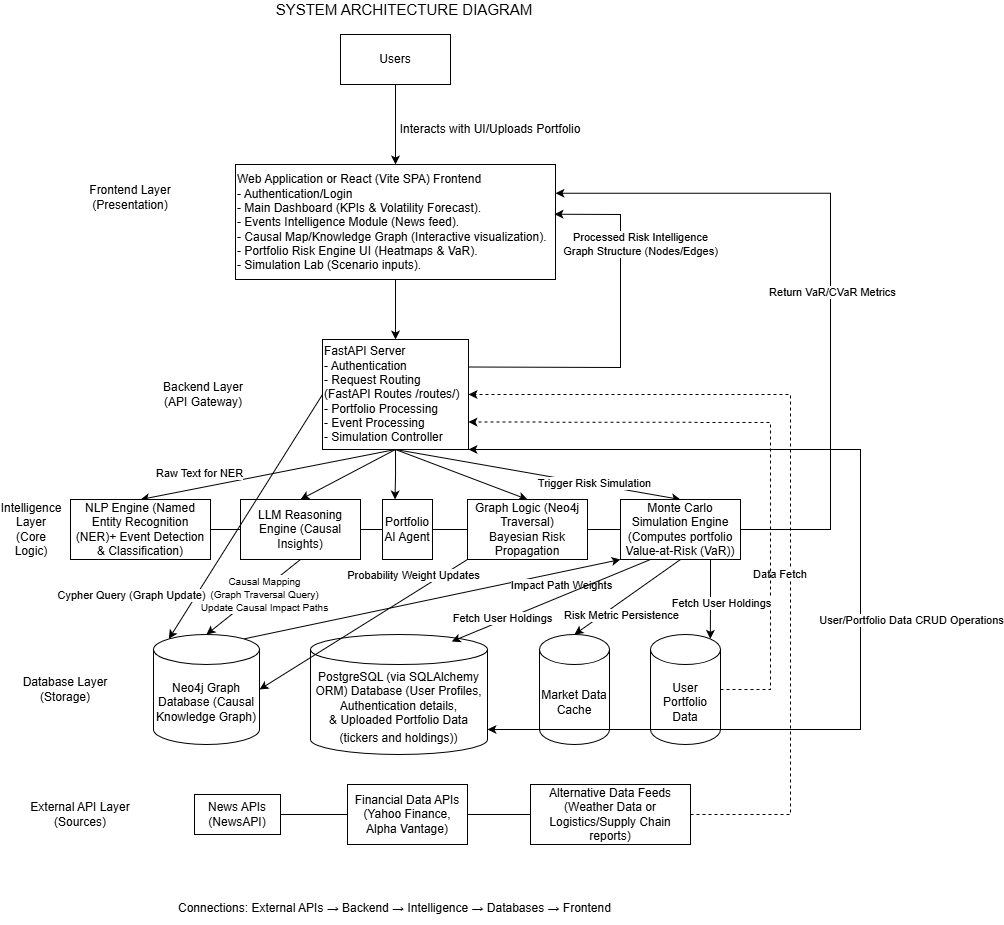

The diagram above was exported from draw.io. Its source (the exported page's mxGraphModel, read from the mxfile embedded in the PNG):
<mxGraphModel dx="1032" dy="663" grid="1" gridSize="10" guides="1" tooltips="1" connect="1" arrows="1" fold="1" page="1" pageScale="1" pageWidth="827" pageHeight="1169" math="0" shadow="0">
  <root>
    <mxCell id="0" />
    <mxCell id="1" parent="0" />
    <mxCell id="FUqFgM_a7g9kgxThyc4I-1" parent="1" style="text;html=1;whiteSpace=wrap;strokeColor=none;fillColor=none;align=center;verticalAlign=middle;rounded=0;" value="&lt;font style=&quot;font-size: 15px;&quot;&gt;SYSTEM ARCHITECTURE DIAGRAM&lt;/font&gt;" vertex="1">
      <mxGeometry height="10" width="270" x="279" y="30" as="geometry" />
    </mxCell>
    <mxCell id="FUqFgM_a7g9kgxThyc4I-2" parent="1" style="rounded=0;whiteSpace=wrap;html=1;" value="Users" vertex="1">
      <mxGeometry height="50" width="110" x="350" y="60" as="geometry" />
    </mxCell>
    <mxCell id="FUqFgM_a7g9kgxThyc4I-25" edge="1" parent="1" source="FUqFgM_a7g9kgxThyc4I-3" style="edgeStyle=none;rounded=0;orthogonalLoop=1;jettySize=auto;html=1;exitX=0.5;exitY=1;exitDx=0;exitDy=0;entryX=0.5;entryY=0;entryDx=0;entryDy=0;" target="FUqFgM_a7g9kgxThyc4I-5">
      <mxGeometry relative="1" as="geometry" />
    </mxCell>
    <mxCell id="FUqFgM_a7g9kgxThyc4I-3" parent="1" style="rounded=0;whiteSpace=wrap;html=1;align=left;" value="&lt;div style=&quot;&quot;&gt;&lt;span style=&quot;background-color: transparent; color: light-dark(rgb(0, 0, 0), rgb(255, 255, 255));&quot;&gt;Web Application or React (Vite SPA) Frontend&lt;/span&gt;&lt;/div&gt;&lt;div style=&quot;&quot;&gt;- Authentication/Login&lt;span style=&quot;background-color: transparent; color: light-dark(rgb(0, 0, 0), rgb(255, 255, 255));&quot;&gt;&lt;/span&gt;&lt;/div&gt;&lt;div style=&quot;&quot;&gt;&lt;span style=&quot;background-color: transparent; color: light-dark(rgb(0, 0, 0), rgb(255, 255, 255));&quot;&gt;&lt;div&gt;- Main Dashboard (KPIs &amp;amp; Volatility Forecast).&lt;/div&gt;&lt;div&gt;- Events Intelligence Module (News feed).&lt;/div&gt;&lt;div&gt;- Causal Map/Knowledge Graph (Interactive visualization).&lt;/div&gt;&lt;div&gt;- Portfolio Risk Engine UI (Heatmaps &amp;amp; VaR).&lt;/div&gt;&lt;div&gt;- Simulation Lab (Scenario inputs).&lt;/div&gt;&lt;/span&gt;&lt;/div&gt;" vertex="1">
      <mxGeometry height="115" width="320" x="245" y="190" as="geometry" />
    </mxCell>
    <mxCell id="FUqFgM_a7g9kgxThyc4I-4" parent="1" style="text;html=1;whiteSpace=wrap;strokeColor=none;fillColor=none;align=center;verticalAlign=middle;rounded=0;" value="Frontend Layer (Presentation)" vertex="1">
      <mxGeometry height="30" width="160" x="60" y="207.5" as="geometry" />
    </mxCell>
    <mxCell id="FUqFgM_a7g9kgxThyc4I-26" edge="1" parent="1" source="FUqFgM_a7g9kgxThyc4I-5" style="rounded=0;orthogonalLoop=1;jettySize=auto;html=1;exitX=0.5;exitY=1;exitDx=0;exitDy=0;entryX=0.5;entryY=0;entryDx=0;entryDy=0;" target="FUqFgM_a7g9kgxThyc4I-7">
      <mxGeometry relative="1" as="geometry" />
    </mxCell>
    <mxCell id="o-RDYjB5fG8fiCkkAOr7-19" connectable="0" parent="FUqFgM_a7g9kgxThyc4I-26" style="edgeLabel;html=1;align=center;verticalAlign=middle;resizable=0;points=[];" value="Raw Text for NER" vertex="1">
      <mxGeometry relative="1" x="-0.0184" y="-1" as="geometry">
        <mxPoint x="-71" as="offset" />
      </mxGeometry>
    </mxCell>
    <mxCell id="FUqFgM_a7g9kgxThyc4I-27" edge="1" parent="1" source="FUqFgM_a7g9kgxThyc4I-5" style="edgeStyle=none;rounded=0;orthogonalLoop=1;jettySize=auto;html=1;exitX=0.5;exitY=1;exitDx=0;exitDy=0;entryX=0.5;entryY=0;entryDx=0;entryDy=0;" target="FUqFgM_a7g9kgxThyc4I-8">
      <mxGeometry relative="1" as="geometry" />
    </mxCell>
    <mxCell id="FUqFgM_a7g9kgxThyc4I-30" edge="1" parent="1" source="FUqFgM_a7g9kgxThyc4I-5" style="rounded=0;orthogonalLoop=1;jettySize=auto;html=1;exitX=0.5;exitY=1;exitDx=0;exitDy=0;entryX=0.5;entryY=0;entryDx=0;entryDy=0;" target="FUqFgM_a7g9kgxThyc4I-9">
      <mxGeometry relative="1" as="geometry" />
    </mxCell>
    <mxCell id="FUqFgM_a7g9kgxThyc4I-31" edge="1" parent="1" source="FUqFgM_a7g9kgxThyc4I-5" style="edgeStyle=none;rounded=0;orthogonalLoop=1;jettySize=auto;html=1;exitX=0.5;exitY=1;exitDx=0;exitDy=0;entryX=0.5;entryY=0;entryDx=0;entryDy=0;" target="FUqFgM_a7g9kgxThyc4I-10">
      <mxGeometry relative="1" as="geometry" />
    </mxCell>
    <mxCell id="u1ssz7W5-ObStmGeAtGk-16" connectable="0" parent="FUqFgM_a7g9kgxThyc4I-31" style="edgeLabel;html=1;align=center;verticalAlign=middle;resizable=0;points=[];" value="Trigger Risk Simulation" vertex="1">
      <mxGeometry relative="1" x="0.3855" y="1" as="geometry">
        <mxPoint x="1" as="offset" />
      </mxGeometry>
    </mxCell>
    <mxCell id="0L4iuy6FrC38GfyGwg7h-3" edge="1" parent="1" source="FUqFgM_a7g9kgxThyc4I-5" style="edgeStyle=orthogonalEdgeStyle;rounded=0;orthogonalLoop=1;jettySize=auto;html=1;exitX=0.5;exitY=1;exitDx=0;exitDy=0;entryX=0.25;entryY=0;entryDx=0;entryDy=0;" target="0L4iuy6FrC38GfyGwg7h-1">
      <mxGeometry relative="1" as="geometry" />
    </mxCell>
    <mxCell id="FUqFgM_a7g9kgxThyc4I-5" parent="1" style="text;html=1;whiteSpace=wrap;strokeColor=default;fillColor=none;align=left;verticalAlign=middle;rounded=0;" value="FastAPI Server&lt;br&gt;- Authentication&lt;div&gt;- Request Routing (FastAPI Routes /routes/)&lt;br&gt;- Portfolio Processing&lt;br&gt;- Event Processing&lt;br&gt;- Simulation Controller&lt;/div&gt;" vertex="1">
      <mxGeometry height="110" width="146" x="332" y="365" as="geometry" />
    </mxCell>
    <mxCell id="FUqFgM_a7g9kgxThyc4I-6" parent="1" style="text;html=1;whiteSpace=wrap;strokeColor=none;fillColor=none;align=center;verticalAlign=middle;rounded=0;" value="Backend Layer (API Gateway)" vertex="1">
      <mxGeometry height="40" width="100" x="163" y="400" as="geometry" />
    </mxCell>
    <mxCell id="o-RDYjB5fG8fiCkkAOr7-29" edge="1" parent="1" source="FUqFgM_a7g9kgxThyc4I-7" style="edgeStyle=none;rounded=0;orthogonalLoop=1;jettySize=auto;html=1;exitX=1;exitY=0.5;exitDx=0;exitDy=0;entryX=0;entryY=0.5;entryDx=0;entryDy=0;endArrow=none;endFill=0;" target="FUqFgM_a7g9kgxThyc4I-8">
      <mxGeometry relative="1" as="geometry" />
    </mxCell>
    <mxCell id="FUqFgM_a7g9kgxThyc4I-7" parent="1" style="rounded=0;whiteSpace=wrap;html=1;" value="NLP Engine (Named Entity Recognition (NER)+ Event Detection &amp;amp; Classification)" vertex="1">
      <mxGeometry height="60" width="140" x="80" y="525" as="geometry" />
    </mxCell>
    <mxCell id="o-RDYjB5fG8fiCkkAOr7-37" edge="1" parent="1" source="FUqFgM_a7g9kgxThyc4I-8" style="edgeStyle=none;rounded=0;orthogonalLoop=1;jettySize=auto;html=1;exitX=1;exitY=0.5;exitDx=0;exitDy=0;entryX=0;entryY=0.5;entryDx=0;entryDy=0;endArrow=none;endFill=0;" target="FUqFgM_a7g9kgxThyc4I-9">
      <mxGeometry relative="1" as="geometry" />
    </mxCell>
    <mxCell id="FUqFgM_a7g9kgxThyc4I-8" parent="1" style="rounded=0;whiteSpace=wrap;html=1;" value="LLM Reasoning Engine (Causal Insights)" vertex="1">
      <mxGeometry height="60" width="120" x="250" y="525" as="geometry" />
    </mxCell>
    <mxCell id="o-RDYjB5fG8fiCkkAOr7-38" edge="1" parent="1" source="FUqFgM_a7g9kgxThyc4I-9" style="edgeStyle=none;rounded=0;orthogonalLoop=1;jettySize=auto;html=1;exitX=1;exitY=0.5;exitDx=0;exitDy=0;entryX=0;entryY=0.5;entryDx=0;entryDy=0;endArrow=none;endFill=0;" target="FUqFgM_a7g9kgxThyc4I-10">
      <mxGeometry relative="1" as="geometry" />
    </mxCell>
    <mxCell id="FUqFgM_a7g9kgxThyc4I-9" parent="1" style="rounded=0;whiteSpace=wrap;html=1;" value="Graph Logic (Neo4j Traversal)&lt;div&gt;Bayesian Risk Propagation&lt;/div&gt;" vertex="1">
      <mxGeometry height="60" width="120" x="477" y="525" as="geometry" />
    </mxCell>
    <mxCell id="u1ssz7W5-ObStmGeAtGk-17" edge="1" parent="1" source="FUqFgM_a7g9kgxThyc4I-10" style="edgeStyle=orthogonalEdgeStyle;rounded=0;orthogonalLoop=1;jettySize=auto;html=1;exitX=1;exitY=0.5;exitDx=0;exitDy=0;entryX=1;entryY=0.25;entryDx=0;entryDy=0;" target="FUqFgM_a7g9kgxThyc4I-3">
      <mxGeometry relative="1" as="geometry">
        <Array as="points">
          <mxPoint x="840" y="555" />
          <mxPoint x="840" y="219" />
        </Array>
      </mxGeometry>
    </mxCell>
    <mxCell id="u1ssz7W5-ObStmGeAtGk-18" connectable="0" parent="u1ssz7W5-ObStmGeAtGk-17" style="edgeLabel;html=1;align=center;verticalAlign=middle;resizable=0;points=[];" value="Return VaR/CVaR Metrics" vertex="1">
      <mxGeometry relative="1" x="-0.0665" y="-1" as="geometry">
        <mxPoint y="-1" as="offset" />
      </mxGeometry>
    </mxCell>
    <mxCell id="FUqFgM_a7g9kgxThyc4I-10" parent="1" style="rounded=0;whiteSpace=wrap;html=1;" value="Monte Carlo Simulation Engine (&lt;span data-path-to-node=&quot;10,1,1,3,1,0&quot;&gt;Computes portfolio Value-at-Risk (VaR))&lt;/span&gt;" vertex="1">
      <mxGeometry height="60" width="120" x="630" y="525" as="geometry" />
    </mxCell>
    <mxCell id="FUqFgM_a7g9kgxThyc4I-11" parent="1" style="text;html=1;whiteSpace=wrap;strokeColor=none;fillColor=none;align=center;verticalAlign=middle;rounded=0;" value="Intelligence Layer (Core Logic)" vertex="1">
      <mxGeometry height="30" x="40" y="540" as="geometry" />
    </mxCell>
    <mxCell id="o-RDYjB5fG8fiCkkAOr7-25" edge="1" parent="1" source="FUqFgM_a7g9kgxThyc4I-12" style="edgeStyle=none;rounded=0;orthogonalLoop=1;jettySize=auto;html=1;exitX=0.855;exitY=0;exitDx=0;exitDy=4.35;exitPerimeter=0;entryX=0;entryY=1;entryDx=0;entryDy=0;" target="FUqFgM_a7g9kgxThyc4I-10">
      <mxGeometry relative="1" as="geometry" />
    </mxCell>
    <mxCell id="o-RDYjB5fG8fiCkkAOr7-27" connectable="0" parent="o-RDYjB5fG8fiCkkAOr7-25" style="edgeLabel;html=1;align=center;verticalAlign=middle;resizable=0;points=[];" value="Impact Path Weights" vertex="1">
      <mxGeometry relative="1" x="-0.0456" y="-1" as="geometry">
        <mxPoint x="136" y="-17" as="offset" />
      </mxGeometry>
    </mxCell>
    <mxCell id="FUqFgM_a7g9kgxThyc4I-12" parent="1" style="shape=cylinder3;whiteSpace=wrap;html=1;boundedLbl=1;backgroundOutline=1;size=15;" value="Neo4j Graph Database (Causal Knowledge Graph)" vertex="1">
      <mxGeometry height="110" width="106" x="163" y="660" as="geometry" />
    </mxCell>
    <mxCell id="FUqFgM_a7g9kgxThyc4I-13" parent="1" style="shape=cylinder3;whiteSpace=wrap;html=1;boundedLbl=1;backgroundOutline=1;size=15;" value="PostgreSQL (via SQLAlchemy ORM)&amp;nbsp;Database (&lt;span data-path-to-node=&quot;16,1,1,0&quot; style=&quot;&quot;&gt;&lt;span data-path-to-node=&quot;16,1,1,0&quot; data-index-in-node=&quot;37&quot; style=&quot;&quot;&gt;&lt;span class=&quot;citation-772&quot;&gt;User Profiles&lt;/span&gt;&lt;/span&gt;&lt;span class=&quot;citation-772&quot; style=&quot;&quot;&gt;, &lt;/span&gt;&lt;span data-path-to-node=&quot;16,1,1,0&quot; data-index-in-node=&quot;52&quot; style=&quot;&quot;&gt;&lt;span class=&quot;citation-772&quot;&gt;Authentication details&lt;/span&gt;&lt;/span&gt;&lt;span class=&quot;citation-772&quot; style=&quot;&quot;&gt;, &amp;amp;&amp;nbsp;&lt;/span&gt;&lt;span data-path-to-node=&quot;16,1,1,0&quot; data-index-in-node=&quot;80&quot; style=&quot;&quot;&gt;&lt;span class=&quot;citation-772&quot;&gt;Uploaded Portfolio Data&lt;/span&gt;&lt;/span&gt;&lt;span class=&quot;citation-772&quot; style=&quot;&quot;&gt; (tickers and holdings))&lt;/span&gt;&lt;/span&gt;&lt;span data-path-to-node=&quot;16,1,1,1&quot;&gt;&lt;sup class=&quot;superscript&quot; data-turn-source-index=&quot;16&quot;&gt;&lt;/sup&gt;&lt;/span&gt;" vertex="1">
      <mxGeometry height="120" width="177" x="320" y="660" as="geometry" />
    </mxCell>
    <mxCell id="FUqFgM_a7g9kgxThyc4I-14" parent="1" style="text;html=1;whiteSpace=wrap;strokeColor=none;fillColor=none;align=center;verticalAlign=middle;rounded=0;" value="Database Layer&lt;div&gt;(Storage)&lt;/div&gt;" vertex="1">
      <mxGeometry height="35" width="110" x="20" y="697.5" as="geometry" />
    </mxCell>
    <mxCell id="FUqFgM_a7g9kgxThyc4I-15" parent="1" style="text;html=1;whiteSpace=wrap;strokeColor=none;fillColor=none;align=center;verticalAlign=middle;rounded=0;" value="External API Layer&lt;div&gt;(Sources)&lt;/div&gt;" vertex="1">
      <mxGeometry height="40" width="120" x="30" y="820" as="geometry" />
    </mxCell>
    <mxCell id="FUqFgM_a7g9kgxThyc4I-17" parent="1" style="shape=cylinder3;whiteSpace=wrap;html=1;boundedLbl=1;backgroundOutline=1;size=15;" value="Market Data Cache" vertex="1">
      <mxGeometry height="110" width="70" x="549" y="660" as="geometry" />
    </mxCell>
    <mxCell id="o-RDYjB5fG8fiCkkAOr7-11" edge="1" parent="1" source="FUqFgM_a7g9kgxThyc4I-18" style="edgeStyle=none;rounded=0;orthogonalLoop=1;jettySize=auto;html=1;exitX=1;exitY=0.5;exitDx=0;exitDy=0;entryX=0;entryY=0.5;entryDx=0;entryDy=0;endArrow=none;endFill=0;" target="FUqFgM_a7g9kgxThyc4I-19">
      <mxGeometry relative="1" as="geometry" />
    </mxCell>
    <mxCell id="FUqFgM_a7g9kgxThyc4I-18" parent="1" style="rounded=0;whiteSpace=wrap;html=1;" value="News APIs (NewsAPI)" vertex="1">
      <mxGeometry height="40" width="86" x="204" y="820" as="geometry" />
    </mxCell>
    <mxCell id="o-RDYjB5fG8fiCkkAOr7-12" edge="1" parent="1" source="FUqFgM_a7g9kgxThyc4I-19" style="edgeStyle=none;rounded=0;orthogonalLoop=1;jettySize=auto;html=1;endArrow=none;endFill=0;" target="FUqFgM_a7g9kgxThyc4I-20" value="">
      <mxGeometry relative="1" as="geometry" />
    </mxCell>
    <mxCell id="FUqFgM_a7g9kgxThyc4I-19" parent="1" style="rounded=0;whiteSpace=wrap;html=1;" value="Financial Data APIs&lt;div&gt;(Yahoo Finance, Alpha Vantage)&lt;/div&gt;" vertex="1">
      <mxGeometry height="60" width="120" x="357" y="810" as="geometry" />
    </mxCell>
    <mxCell id="o-RDYjB5fG8fiCkkAOr7-13" edge="1" parent="1" source="FUqFgM_a7g9kgxThyc4I-20" style="edgeStyle=none;rounded=0;orthogonalLoop=1;jettySize=auto;html=1;exitX=1;exitY=0.5;exitDx=0;exitDy=0;entryX=1;entryY=0.5;entryDx=0;entryDy=0;dashed=1;" target="FUqFgM_a7g9kgxThyc4I-5">
      <mxGeometry relative="1" as="geometry">
        <Array as="points">
          <mxPoint x="800" y="840" />
          <mxPoint x="800" y="420" />
        </Array>
      </mxGeometry>
    </mxCell>
    <mxCell id="o-RDYjB5fG8fiCkkAOr7-14" connectable="0" parent="o-RDYjB5fG8fiCkkAOr7-13" style="edgeLabel;html=1;align=center;verticalAlign=middle;resizable=0;points=[];" value="Data Fetch&amp;nbsp;" vertex="1">
      <mxGeometry relative="1" x="-0.0855" y="-3" as="geometry">
        <mxPoint x="-13" y="45" as="offset" />
      </mxGeometry>
    </mxCell>
    <mxCell id="FUqFgM_a7g9kgxThyc4I-20" parent="1" style="rounded=0;whiteSpace=wrap;html=1;" value="Alternative Data Feeds&lt;div&gt;(&lt;span data-path-to-node=&quot;19,2,1,0&quot; data-index-in-node=&quot;43&quot; style=&quot;&quot;&gt;Weather Data&lt;/span&gt;&lt;span class=&quot;citation-768&quot; style=&quot;&quot;&gt; or &lt;/span&gt;&lt;span data-path-to-node=&quot;19,2,1,0&quot; data-index-in-node=&quot;59&quot; style=&quot;&quot;&gt;Logistics/Supply Chain reports)&lt;/span&gt;&lt;/div&gt;" vertex="1">
      <mxGeometry height="60" width="160" x="540" y="810" as="geometry" />
    </mxCell>
    <mxCell id="FUqFgM_a7g9kgxThyc4I-24" edge="1" parent="1" source="FUqFgM_a7g9kgxThyc4I-2" style="edgeStyle=none;rounded=0;orthogonalLoop=1;jettySize=auto;html=1;exitX=0.5;exitY=1;exitDx=0;exitDy=0;entryX=0.5;entryY=0;entryDx=0;entryDy=0;entryPerimeter=0;" target="FUqFgM_a7g9kgxThyc4I-3">
      <mxGeometry relative="1" as="geometry" />
    </mxCell>
    <mxCell id="FUqFgM_a7g9kgxThyc4I-29" parent="1" style="text;html=1;whiteSpace=wrap;strokeColor=none;fillColor=none;align=center;verticalAlign=middle;rounded=0;" value="Interacts with UI/Uploads Portfolio" vertex="1">
      <mxGeometry height="30" width="200" x="400" y="140" as="geometry" />
    </mxCell>
    <mxCell id="o-RDYjB5fG8fiCkkAOr7-18" edge="1" parent="1" source="o-RDYjB5fG8fiCkkAOr7-17" style="edgeStyle=none;rounded=0;orthogonalLoop=1;jettySize=auto;html=1;exitX=1;exitY=0.5;exitDx=0;exitDy=0;exitPerimeter=0;entryX=1;entryY=0.75;entryDx=0;entryDy=0;dashed=1;" target="FUqFgM_a7g9kgxThyc4I-5">
      <mxGeometry relative="1" as="geometry">
        <Array as="points">
          <mxPoint x="780" y="715" />
          <mxPoint x="780" y="448" />
        </Array>
      </mxGeometry>
    </mxCell>
    <mxCell id="o-RDYjB5fG8fiCkkAOr7-17" parent="1" style="shape=cylinder3;whiteSpace=wrap;html=1;boundedLbl=1;backgroundOutline=1;size=15;" value="User Portfolio Data" vertex="1">
      <mxGeometry height="110" width="70" x="660" y="660" as="geometry" />
    </mxCell>
    <mxCell id="o-RDYjB5fG8fiCkkAOr7-24" edge="1" parent="1" source="FUqFgM_a7g9kgxThyc4I-8" style="edgeStyle=none;rounded=0;orthogonalLoop=1;jettySize=auto;html=1;exitX=0.5;exitY=1;exitDx=0;exitDy=0;entryX=0.5;entryY=0;entryDx=0;entryDy=0;entryPerimeter=0;" target="FUqFgM_a7g9kgxThyc4I-12">
      <mxGeometry relative="1" as="geometry" />
    </mxCell>
    <mxCell id="o-RDYjB5fG8fiCkkAOr7-26" connectable="0" parent="o-RDYjB5fG8fiCkkAOr7-24" style="edgeLabel;html=1;align=center;verticalAlign=middle;resizable=0;points=[];" value="&lt;font style=&quot;font-size: 10px;&quot;&gt;Causal Mapping&lt;/font&gt;&lt;div&gt;&lt;font style=&quot;font-size: 10px;&quot;&gt;(Graph Traversal Query)&lt;/font&gt;&lt;/div&gt;&lt;div&gt;&lt;font style=&quot;font-size: 10px;&quot;&gt;Update Causal Impact Paths&lt;/font&gt;&lt;/div&gt;" vertex="1">
      <mxGeometry relative="1" x="-0.1656" y="3" as="geometry">
        <mxPoint x="1" as="offset" />
      </mxGeometry>
    </mxCell>
    <mxCell id="o-RDYjB5fG8fiCkkAOr7-30" edge="1" parent="1" source="FUqFgM_a7g9kgxThyc4I-9" style="edgeStyle=none;rounded=0;orthogonalLoop=1;jettySize=auto;html=1;exitX=0;exitY=1;exitDx=0;exitDy=0;entryX=1;entryY=0.5;entryDx=0;entryDy=0;entryPerimeter=0;" target="FUqFgM_a7g9kgxThyc4I-12">
      <mxGeometry relative="1" as="geometry" />
    </mxCell>
    <mxCell id="o-RDYjB5fG8fiCkkAOr7-31" connectable="0" parent="o-RDYjB5fG8fiCkkAOr7-30" style="edgeLabel;html=1;align=center;verticalAlign=middle;resizable=0;points=[];" value="Probability Weight Updates" vertex="1">
      <mxGeometry relative="1" x="0.002" y="-1" as="geometry">
        <mxPoint x="50" y="-49" as="offset" />
      </mxGeometry>
    </mxCell>
    <mxCell id="o-RDYjB5fG8fiCkkAOr7-32" edge="1" parent="1" source="FUqFgM_a7g9kgxThyc4I-10" style="edgeStyle=none;rounded=0;orthogonalLoop=1;jettySize=auto;html=1;exitX=0.5;exitY=1;exitDx=0;exitDy=0;entryX=0.5;entryY=0;entryDx=0;entryDy=0;entryPerimeter=0;" target="FUqFgM_a7g9kgxThyc4I-17">
      <mxGeometry relative="1" as="geometry" />
    </mxCell>
    <mxCell id="o-RDYjB5fG8fiCkkAOr7-33" connectable="0" parent="o-RDYjB5fG8fiCkkAOr7-32" style="edgeLabel;html=1;align=center;verticalAlign=middle;resizable=0;points=[];" value="Risk Metric Persistence" vertex="1">
      <mxGeometry relative="1" x="-0.2504" y="1" as="geometry">
        <mxPoint x="-20" y="26" as="offset" />
      </mxGeometry>
    </mxCell>
    <mxCell id="o-RDYjB5fG8fiCkkAOr7-34" edge="1" parent="1" source="FUqFgM_a7g9kgxThyc4I-5" style="edgeStyle=none;rounded=0;orthogonalLoop=1;jettySize=auto;html=1;exitX=1;exitY=0.25;exitDx=0;exitDy=0;entryX=0.997;entryY=0.432;entryDx=0;entryDy=0;entryPerimeter=0;" target="FUqFgM_a7g9kgxThyc4I-3">
      <mxGeometry relative="1" as="geometry">
        <Array as="points">
          <mxPoint x="630" y="393" />
          <mxPoint x="630" y="240" />
        </Array>
      </mxGeometry>
    </mxCell>
    <mxCell id="o-RDYjB5fG8fiCkkAOr7-35" connectable="0" parent="o-RDYjB5fG8fiCkkAOr7-34" style="edgeLabel;html=1;align=center;verticalAlign=middle;resizable=0;points=[];" value="Processed Risk Intelligence&lt;div&gt;Graph Structure (Nodes/Edges)&lt;/div&gt;" vertex="1">
      <mxGeometry relative="1" x="-0.5724" y="4" as="geometry">
        <mxPoint x="93" y="-119" as="offset" />
      </mxGeometry>
    </mxCell>
    <mxCell id="o-RDYjB5fG8fiCkkAOr7-42" parent="1" style="text;whiteSpace=wrap;" value="Connections: External APIs → Backend → Intelligence → Databases → Frontend" vertex="1">
      <mxGeometry height="30" width="456" x="186" y="920" as="geometry" />
    </mxCell>
    <mxCell id="u1ssz7W5-ObStmGeAtGk-5" edge="1" parent="1" style="endArrow=classic;startArrow=classic;html=1;rounded=0;entryX=1;entryY=1;entryDx=0;entryDy=0;" target="FUqFgM_a7g9kgxThyc4I-5" value="">
      <mxGeometry height="50" relative="1" width="50" as="geometry">
        <Array as="points">
          <mxPoint x="870" y="755" />
          <mxPoint x="870" y="475" />
        </Array>
        <mxPoint x="497" y="755" as="sourcePoint" />
        <mxPoint x="410" y="550" as="targetPoint" />
      </mxGeometry>
    </mxCell>
    <mxCell id="u1ssz7W5-ObStmGeAtGk-6" connectable="0" parent="u1ssz7W5-ObStmGeAtGk-5" style="edgeLabel;html=1;align=center;verticalAlign=middle;resizable=0;points=[];" value="User/Portfolio Data CRUD Operations" vertex="1">
      <mxGeometry relative="1" x="-0.0771" y="-1" as="geometry">
        <mxPoint x="49" as="offset" />
      </mxGeometry>
    </mxCell>
    <mxCell id="u1ssz7W5-ObStmGeAtGk-7" edge="1" parent="1" source="FUqFgM_a7g9kgxThyc4I-10" style="edgeStyle=orthogonalEdgeStyle;rounded=0;orthogonalLoop=1;jettySize=auto;html=1;exitX=0.75;exitY=1;exitDx=0;exitDy=0;entryX=0.855;entryY=0;entryDx=0;entryDy=4.35;entryPerimeter=0;" target="o-RDYjB5fG8fiCkkAOr7-17">
      <mxGeometry relative="1" as="geometry" />
    </mxCell>
    <mxCell id="u1ssz7W5-ObStmGeAtGk-8" connectable="0" parent="u1ssz7W5-ObStmGeAtGk-7" style="edgeLabel;html=1;align=center;verticalAlign=middle;resizable=0;points=[];" value="Fetch User Holdings" vertex="1">
      <mxGeometry relative="1" x="0.1389" y="-4" as="geometry">
        <mxPoint x="14" y="-2" as="offset" />
      </mxGeometry>
    </mxCell>
    <mxCell id="u1ssz7W5-ObStmGeAtGk-9" edge="1" parent="1" source="FUqFgM_a7g9kgxThyc4I-10" style="rounded=0;orthogonalLoop=1;jettySize=auto;html=1;exitX=0.25;exitY=1;exitDx=0;exitDy=0;entryX=0.798;entryY=0.058;entryDx=0;entryDy=0;entryPerimeter=0;" target="FUqFgM_a7g9kgxThyc4I-13">
      <mxGeometry relative="1" as="geometry" />
    </mxCell>
    <mxCell id="u1ssz7W5-ObStmGeAtGk-10" connectable="0" parent="u1ssz7W5-ObStmGeAtGk-9" style="edgeLabel;html=1;align=center;verticalAlign=middle;resizable=0;points=[];" value="Fetch User Holdings" vertex="1">
      <mxGeometry relative="1" x="0.4789" y="-2" as="geometry">
        <mxPoint x="-1" as="offset" />
      </mxGeometry>
    </mxCell>
    <mxCell id="u1ssz7W5-ObStmGeAtGk-11" edge="1" parent="1" source="FUqFgM_a7g9kgxThyc4I-5" style="rounded=0;orthogonalLoop=1;jettySize=auto;html=1;exitX=0;exitY=0.5;exitDx=0;exitDy=0;entryX=0.145;entryY=0;entryDx=0;entryDy=4.35;entryPerimeter=0;" target="FUqFgM_a7g9kgxThyc4I-12">
      <mxGeometry relative="1" as="geometry" />
    </mxCell>
    <mxCell id="u1ssz7W5-ObStmGeAtGk-12" connectable="0" parent="u1ssz7W5-ObStmGeAtGk-11" style="edgeLabel;html=1;align=center;verticalAlign=middle;resizable=0;points=[];" value="Cypher Query (Graph Update)" vertex="1">
      <mxGeometry relative="1" x="0.6189" y="-3" as="geometry">
        <mxPoint x="-65" y="4" as="offset" />
      </mxGeometry>
    </mxCell>
    <mxCell id="0L4iuy6FrC38GfyGwg7h-1" parent="1" style="rounded=0;whiteSpace=wrap;html=1;" value="Portfolio AI Agent" vertex="1">
      <mxGeometry height="60" width="50" x="392" y="525" as="geometry" />
    </mxCell>
  </root>
</mxGraphModel>